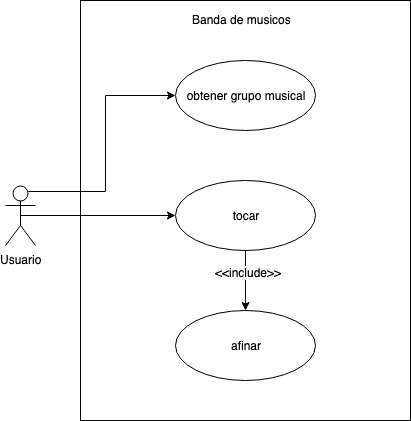

The diagram above was exported from draw.io. Its source (the exported page's mxGraphModel, read from the mxfile embedded in the PNG):
<mxGraphModel dx="1638" dy="772" grid="1" gridSize="10" guides="1" tooltips="1" connect="1" arrows="1" fold="1" page="1" pageScale="1" pageWidth="826" pageHeight="1169" math="0" shadow="0">
  <root>
    <mxCell id="0" />
    <mxCell id="1" parent="0" />
    <mxCell id="PQ61nvosVmGiBTB07_Cs-1" value="" style="rounded=0;whiteSpace=wrap;html=1;" vertex="1" parent="1">
      <mxGeometry x="200" y="90" width="330" height="420" as="geometry" />
    </mxCell>
    <mxCell id="PQ61nvosVmGiBTB07_Cs-10" style="edgeStyle=orthogonalEdgeStyle;rounded=0;orthogonalLoop=1;jettySize=auto;html=1;exitX=0.75;exitY=0.1;exitDx=0;exitDy=0;exitPerimeter=0;entryX=0;entryY=0.5;entryDx=0;entryDy=0;" edge="1" parent="1" source="PQ61nvosVmGiBTB07_Cs-2" target="PQ61nvosVmGiBTB07_Cs-4">
      <mxGeometry relative="1" as="geometry" />
    </mxCell>
    <mxCell id="PQ61nvosVmGiBTB07_Cs-11" style="edgeStyle=orthogonalEdgeStyle;rounded=0;orthogonalLoop=1;jettySize=auto;html=1;exitX=0.5;exitY=0.5;exitDx=0;exitDy=0;exitPerimeter=0;entryX=0;entryY=0.5;entryDx=0;entryDy=0;" edge="1" parent="1" source="PQ61nvosVmGiBTB07_Cs-2" target="PQ61nvosVmGiBTB07_Cs-3">
      <mxGeometry relative="1" as="geometry" />
    </mxCell>
    <mxCell id="PQ61nvosVmGiBTB07_Cs-2" value="Usuario" style="shape=umlActor;verticalLabelPosition=bottom;labelBackgroundColor=#ffffff;verticalAlign=top;html=1;" vertex="1" parent="1">
      <mxGeometry x="125" y="275" width="30" height="60" as="geometry" />
    </mxCell>
    <mxCell id="PQ61nvosVmGiBTB07_Cs-12" style="edgeStyle=orthogonalEdgeStyle;rounded=0;orthogonalLoop=1;jettySize=auto;html=1;exitX=0.5;exitY=1;exitDx=0;exitDy=0;entryX=0.5;entryY=0;entryDx=0;entryDy=0;" edge="1" parent="1" source="PQ61nvosVmGiBTB07_Cs-3" target="PQ61nvosVmGiBTB07_Cs-5">
      <mxGeometry relative="1" as="geometry" />
    </mxCell>
    <mxCell id="PQ61nvosVmGiBTB07_Cs-13" value="&amp;lt;&amp;lt;include&amp;gt;&amp;gt;" style="text;html=1;resizable=0;points=[];align=center;verticalAlign=middle;labelBackgroundColor=#ffffff;" vertex="1" connectable="0" parent="PQ61nvosVmGiBTB07_Cs-12">
      <mxGeometry x="-0.3" y="2" relative="1" as="geometry">
        <mxPoint as="offset" />
      </mxGeometry>
    </mxCell>
    <mxCell id="PQ61nvosVmGiBTB07_Cs-3" value="tocar" style="ellipse;whiteSpace=wrap;html=1;" vertex="1" parent="1">
      <mxGeometry x="295" y="270" width="140" height="70" as="geometry" />
    </mxCell>
    <mxCell id="PQ61nvosVmGiBTB07_Cs-4" value="obtener grupo musical" style="ellipse;whiteSpace=wrap;html=1;" vertex="1" parent="1">
      <mxGeometry x="295" y="150" width="140" height="70" as="geometry" />
    </mxCell>
    <mxCell id="PQ61nvosVmGiBTB07_Cs-5" value="afinar" style="ellipse;whiteSpace=wrap;html=1;" vertex="1" parent="1">
      <mxGeometry x="295" y="400" width="140" height="70" as="geometry" />
    </mxCell>
    <mxCell id="PQ61nvosVmGiBTB07_Cs-7" value="Banda de musicos" style="text;html=1;resizable=0;points=[];autosize=1;align=left;verticalAlign=top;spacingTop=-4;" vertex="1" parent="1">
      <mxGeometry x="310" y="100" width="110" height="20" as="geometry" />
    </mxCell>
  </root>
</mxGraphModel>